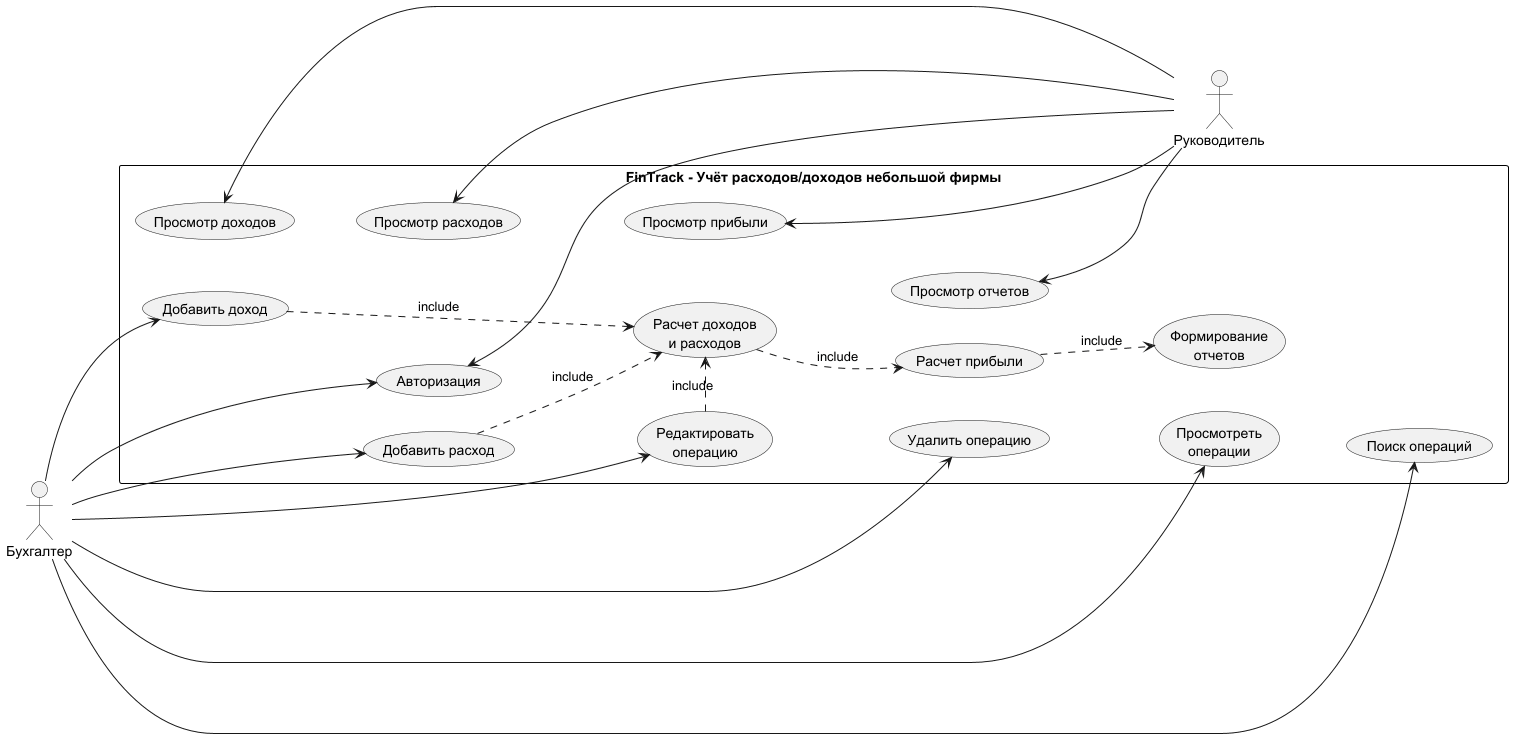

The diagram above was rendered by PlantUML. Its source (embedded in the PNG):
@startuml
left to right direction
skinparam packageStyle rectangle

skinparam rectangle {
    BorderColor black
    BackgroundColor #F8F9FA
}

actor "Бухгалтер" as accountant
actor "Руководитель" as manager

rectangle "FinTrack - Учёт расходов/доходов небольшой фирмы" {

    ' --- ЛЕВЫЙ РЯД ПРЕЦЕДЕНТОВ ---
    usecase "Добавить доход" as add_inc
    usecase "Добавить расход" as add_exp
    usecase "Редактировать\nоперацию" as edit_op
    usecase "Удалить операцию" as del_op
    usecase "Просмотреть\nоперации" as view_ops
    usecase "Поиск операций" as search_ops
    add_inc -[hidden]down-> add_exp
    add_exp -[hidden]down-> edit_op
    edit_op -[hidden]down-> del_op
    del_op -[hidden]down-> view_ops
    view_ops -[hidden]down-> search_ops

    ' --- ЦЕНТРАЛЬНЫЙ РЯД ---
    usecase "Авторизация" as auth
    usecase "Расчет доходов\nи расходов" as calc_inc_exp
    usecase "Расчет прибыли" as calc_profit
    usecase "Формирование\nотчетов" as make_reports
    auth -[hidden]down-> calc_inc_exp
    calc_inc_exp -[hidden]down-> calc_profit
    calc_profit -[hidden]down-> make_reports

    ' --- ПРАВЫЙ РЯД ПРЕЦЕДЕНТОВ ---
    usecase "Просмотр доходов" as view_inc
    usecase "Просмотр расходов" as view_exp
    usecase "Просмотр прибыли" as view_profit
    usecase "Просмотр отчетов" as view_reports
    view_inc -[hidden]down-> view_exp
    view_exp -[hidden]down-> view_profit
    view_profit -[hidden]down-> view_reports
}

' --- СВЯЗИ БУХГАЛТЕРА ---
accountant --> auth
accountant --> add_inc
accountant --> add_exp
accountant --> edit_op
accountant --> del_op
accountant --> view_ops
accountant --> search_ops

' --- ВНУТРЕННИЕ СВЯЗИ INCLUDE ---
add_inc .right.> calc_inc_exp : include
add_exp .right.> calc_inc_exp : include
edit_op .right.> calc_inc_exp : include

calc_inc_exp .down.> calc_profit : include
calc_profit .down.> make_reports : include

' --- СВЯЗИ РУКОВОДИТЕЛЯ ---
auth <-- manager
view_inc <-- manager
view_exp <-- manager
view_profit <-- manager
view_reports <-- manager

@enduml